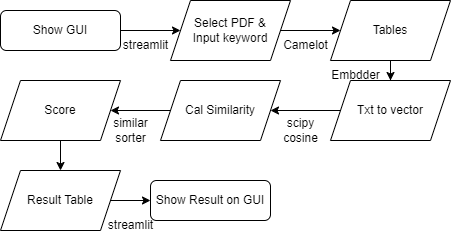

The diagram above was exported from draw.io. Its source (the exported page's mxGraphModel, read from the mxfile embedded in the PNG):
<mxGraphModel dx="794" dy="454" grid="1" gridSize="10" guides="1" tooltips="1" connect="1" arrows="1" fold="1" page="1" pageScale="1" pageWidth="827" pageHeight="1169" math="0" shadow="0">
  <root>
    <mxCell id="WIyWlLk6GJQsqaUBKTNV-0" />
    <mxCell id="WIyWlLk6GJQsqaUBKTNV-1" parent="WIyWlLk6GJQsqaUBKTNV-0" />
    <mxCell id="kIwD39egPOn6bWdmXopD-11" value="" style="edgeStyle=orthogonalEdgeStyle;rounded=0;orthogonalLoop=1;jettySize=auto;html=1;" edge="1" parent="WIyWlLk6GJQsqaUBKTNV-1" source="WIyWlLk6GJQsqaUBKTNV-3" target="kIwD39egPOn6bWdmXopD-2">
      <mxGeometry relative="1" as="geometry" />
    </mxCell>
    <mxCell id="WIyWlLk6GJQsqaUBKTNV-3" value="Show GUI" style="rounded=1;whiteSpace=wrap;html=1;fontSize=12;glass=0;strokeWidth=1;shadow=0;" parent="WIyWlLk6GJQsqaUBKTNV-1" vertex="1">
      <mxGeometry x="160" y="80" width="120" height="40" as="geometry" />
    </mxCell>
    <mxCell id="kIwD39egPOn6bWdmXopD-12" value="" style="edgeStyle=orthogonalEdgeStyle;rounded=0;orthogonalLoop=1;jettySize=auto;html=1;" edge="1" parent="WIyWlLk6GJQsqaUBKTNV-1" source="kIwD39egPOn6bWdmXopD-2" target="kIwD39egPOn6bWdmXopD-6">
      <mxGeometry relative="1" as="geometry" />
    </mxCell>
    <mxCell id="kIwD39egPOn6bWdmXopD-2" value="Select PDF &amp;amp;&lt;br&gt;Input keyword" style="shape=parallelogram;perimeter=parallelogramPerimeter;whiteSpace=wrap;html=1;fixedSize=1;" vertex="1" parent="WIyWlLk6GJQsqaUBKTNV-1">
      <mxGeometry x="330" y="70" width="120" height="60" as="geometry" />
    </mxCell>
    <mxCell id="kIwD39egPOn6bWdmXopD-20" value="" style="edgeStyle=orthogonalEdgeStyle;rounded=0;orthogonalLoop=1;jettySize=auto;html=1;" edge="1" parent="WIyWlLk6GJQsqaUBKTNV-1" source="kIwD39egPOn6bWdmXopD-6" target="kIwD39egPOn6bWdmXopD-14">
      <mxGeometry relative="1" as="geometry" />
    </mxCell>
    <mxCell id="kIwD39egPOn6bWdmXopD-6" value="Tables" style="shape=parallelogram;perimeter=parallelogramPerimeter;whiteSpace=wrap;html=1;fixedSize=1;" vertex="1" parent="WIyWlLk6GJQsqaUBKTNV-1">
      <mxGeometry x="490" y="70" width="120" height="60" as="geometry" />
    </mxCell>
    <mxCell id="kIwD39egPOn6bWdmXopD-8" value="Camelot" style="text;html=1;align=center;verticalAlign=middle;resizable=0;points=[];autosize=1;strokeColor=none;fillColor=none;" vertex="1" parent="WIyWlLk6GJQsqaUBKTNV-1">
      <mxGeometry x="430" y="100" width="70" height="30" as="geometry" />
    </mxCell>
    <mxCell id="kIwD39egPOn6bWdmXopD-21" value="" style="edgeStyle=orthogonalEdgeStyle;rounded=0;orthogonalLoop=1;jettySize=auto;html=1;" edge="1" parent="WIyWlLk6GJQsqaUBKTNV-1" source="kIwD39egPOn6bWdmXopD-14" target="kIwD39egPOn6bWdmXopD-16">
      <mxGeometry relative="1" as="geometry" />
    </mxCell>
    <mxCell id="kIwD39egPOn6bWdmXopD-14" value="Txt to vector" style="shape=parallelogram;perimeter=parallelogramPerimeter;whiteSpace=wrap;html=1;fixedSize=1;" vertex="1" parent="WIyWlLk6GJQsqaUBKTNV-1">
      <mxGeometry x="490" y="150" width="120" height="60" as="geometry" />
    </mxCell>
    <mxCell id="kIwD39egPOn6bWdmXopD-23" value="" style="edgeStyle=orthogonalEdgeStyle;rounded=0;orthogonalLoop=1;jettySize=auto;html=1;" edge="1" parent="WIyWlLk6GJQsqaUBKTNV-1" source="kIwD39egPOn6bWdmXopD-16" target="kIwD39egPOn6bWdmXopD-17">
      <mxGeometry relative="1" as="geometry" />
    </mxCell>
    <mxCell id="kIwD39egPOn6bWdmXopD-16" value="Cal Similarity" style="shape=parallelogram;perimeter=parallelogramPerimeter;whiteSpace=wrap;html=1;fixedSize=1;" vertex="1" parent="WIyWlLk6GJQsqaUBKTNV-1">
      <mxGeometry x="320" y="150" width="120" height="60" as="geometry" />
    </mxCell>
    <mxCell id="kIwD39egPOn6bWdmXopD-24" value="" style="edgeStyle=orthogonalEdgeStyle;rounded=0;orthogonalLoop=1;jettySize=auto;html=1;" edge="1" parent="WIyWlLk6GJQsqaUBKTNV-1" source="kIwD39egPOn6bWdmXopD-17" target="kIwD39egPOn6bWdmXopD-18">
      <mxGeometry relative="1" as="geometry" />
    </mxCell>
    <mxCell id="kIwD39egPOn6bWdmXopD-17" value="Score" style="shape=parallelogram;perimeter=parallelogramPerimeter;whiteSpace=wrap;html=1;fixedSize=1;" vertex="1" parent="WIyWlLk6GJQsqaUBKTNV-1">
      <mxGeometry x="160" y="150" width="120" height="60" as="geometry" />
    </mxCell>
    <mxCell id="kIwD39egPOn6bWdmXopD-25" value="" style="edgeStyle=orthogonalEdgeStyle;rounded=0;orthogonalLoop=1;jettySize=auto;html=1;" edge="1" parent="WIyWlLk6GJQsqaUBKTNV-1" source="kIwD39egPOn6bWdmXopD-18" target="kIwD39egPOn6bWdmXopD-19">
      <mxGeometry relative="1" as="geometry" />
    </mxCell>
    <mxCell id="kIwD39egPOn6bWdmXopD-18" value="Result Table" style="shape=parallelogram;perimeter=parallelogramPerimeter;whiteSpace=wrap;html=1;fixedSize=1;" vertex="1" parent="WIyWlLk6GJQsqaUBKTNV-1">
      <mxGeometry x="160" y="240" width="120" height="60" as="geometry" />
    </mxCell>
    <mxCell id="kIwD39egPOn6bWdmXopD-19" value="Show Result on GUI" style="rounded=1;whiteSpace=wrap;html=1;fontSize=12;glass=0;strokeWidth=1;shadow=0;" vertex="1" parent="WIyWlLk6GJQsqaUBKTNV-1">
      <mxGeometry x="310" y="250" width="120" height="40" as="geometry" />
    </mxCell>
    <mxCell id="kIwD39egPOn6bWdmXopD-26" value="Embdder" style="text;html=1;align=center;verticalAlign=middle;resizable=0;points=[];autosize=1;strokeColor=none;fillColor=none;" vertex="1" parent="WIyWlLk6GJQsqaUBKTNV-1">
      <mxGeometry x="480" y="130" width="70" height="30" as="geometry" />
    </mxCell>
    <mxCell id="kIwD39egPOn6bWdmXopD-27" value="similar&lt;br&gt;sorter" style="text;html=1;align=center;verticalAlign=middle;resizable=0;points=[];autosize=1;strokeColor=none;fillColor=none;" vertex="1" parent="WIyWlLk6GJQsqaUBKTNV-1">
      <mxGeometry x="260" y="180" width="60" height="40" as="geometry" />
    </mxCell>
    <mxCell id="kIwD39egPOn6bWdmXopD-28" value="streamlit" style="text;html=1;align=center;verticalAlign=middle;resizable=0;points=[];autosize=1;strokeColor=none;fillColor=none;" vertex="1" parent="WIyWlLk6GJQsqaUBKTNV-1">
      <mxGeometry x="255" y="280" width="70" height="30" as="geometry" />
    </mxCell>
    <mxCell id="kIwD39egPOn6bWdmXopD-29" value="streamlit" style="text;html=1;align=center;verticalAlign=middle;resizable=0;points=[];autosize=1;strokeColor=none;fillColor=none;" vertex="1" parent="WIyWlLk6GJQsqaUBKTNV-1">
      <mxGeometry x="270" y="100" width="70" height="30" as="geometry" />
    </mxCell>
    <mxCell id="kIwD39egPOn6bWdmXopD-30" value="&lt;div&gt;scipy&lt;/div&gt;&lt;div&gt;cosine&lt;/div&gt;" style="text;html=1;align=center;verticalAlign=middle;resizable=0;points=[];autosize=1;strokeColor=none;fillColor=none;" vertex="1" parent="WIyWlLk6GJQsqaUBKTNV-1">
      <mxGeometry x="430" y="180" width="60" height="40" as="geometry" />
    </mxCell>
  </root>
</mxGraphModel>